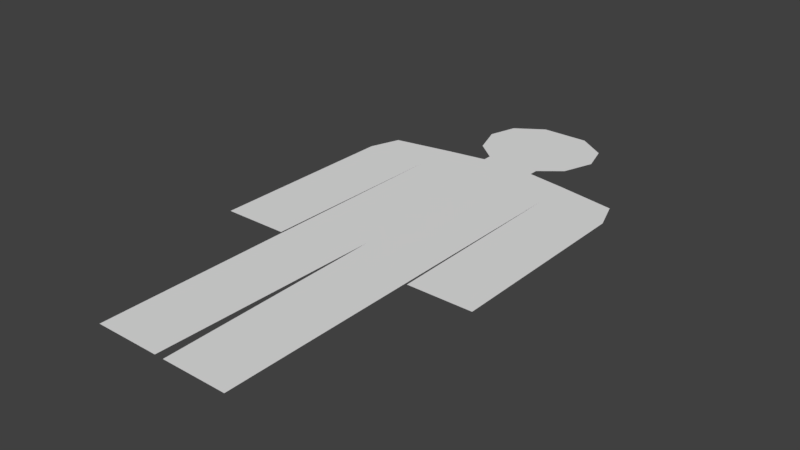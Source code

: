 # Source: Character.blend  (saved by Blender 2.77.0; exported with 4.5.12 LTS)
import bpy
from mathutils import Matrix  # noqa: F401  (used for matrix-valued properties, if any)

bpy.ops.wm.read_factory_settings(use_empty=True)
scene = bpy.context.scene
scene.name = 'Scene'

# ---- collections
col_collection_1 = bpy.data.collections.new('Collection 1'); scene.collection.children.link(col_collection_1)

# ---- world
world_world = bpy.data.worlds.new('World'); scene.world = world_world
world_world.color = (0.05088, 0.05088, 0.05088)
world_world.use_sun_shadow = False
world_world.sun_shadow_jitter_overblur = 0.0
world_world.cycles.sampling_method = 'MANUAL'

# ---- meshes
me_charactermesh = bpy.data.meshes.new('CharacterMesh')
me_charactermesh.from_pydata([(-0.3431, 0.6802, 0.0), (0.3431, 0.6802, 0.0), (-0.8698, 0.0, 0.0), (0.8698, 0.0, 0.0), (-0.7108, -0.4541, 0.0), (0.7108, -0.4541, 0.0), (0.7498, 0.4076, 0.0), (-0.7498, 0.4076, 0.0), (0.3991, -0.8378, 0.0), (-0.3991, -0.8378, 0.0), (0.4007, -0.7067, 0.0), (-0.4007, -0.7067, 0.0), (-1.0, -1.534, 0.0), (0.9956, -1.534, 0.0), (1.955, -4.318, -1.509e-09), (1.022, -4.318, -1.509e-09), (0.0, 0.0, 0.0), (1.955, -1.521, -1.509e-09), (0.964, -0.9294, 0.0), (-0.9655, -0.9294, 0.0), (-1.007, -3.863, -1.086e-08), (0.993, -3.863, -1.086e-08), (0.0, 0.6802, 0.0), (-1.029, -4.318, -1.509e-09), (-1.963, -4.318, -1.509e-09), (-1.963, -1.521, -1.509e-09), (-0.07198, -7.104, -5.062e-08), (-1.005, -7.104, -5.062e-08), (-0.006965, -3.863, -1.086e-08), (0.9906, -7.104, -5.062e-08), (0.05717, -7.104, -5.062e-08), (-0.004645, -1.343, -5.429e-09), (-1.81, -1.085, 0.0), (1.804, -1.085, 0.0), (0.0, -0.4541, 0.0), (0.0, 0.4076, 0.0), (0.0, -0.7067, 0.0), (0.0, -0.8378, 0.0), (0.9937, -3.097, -8.144e-09), (-0.0007604, -0.9294, 0.0), (0.9943, -2.523, -5.429e-09), (0.9949, -2.116, -2.715e-09), (-1.002, -2.116, -2.715e-09), (-1.004, -2.523, -5.429e-09), (-1.005, -3.097, -8.144e-09), (-0.006385, -3.097, -9.501e-09), (-0.005805, -2.524, -8.144e-09), (-0.005225, -2.117, -6.787e-09), (1.955, -3.759, -1.509e-09), (1.955, -3.199, -1.509e-09), (1.955, -2.64, -1.509e-09), (1.955, -2.081, -1.509e-09), (1.001, -2.09, -3.018e-10), (1.006, -2.647, -6.036e-10), (1.011, -3.204, -9.054e-10), (1.016, -3.761, -1.207e-09), (-1.963, -2.081, -1.509e-09), (-1.963, -2.64, -1.509e-09), (-1.963, -3.199, -1.509e-09), (-1.963, -3.759, -1.509e-09), (-1.024, -3.761, -1.207e-09), (-1.018, -3.204, -9.054e-10), (-1.012, -2.647, -6.036e-10), (-1.006, -2.09, -3.018e-10), (-0.05898, -6.456, -4.267e-08), (-0.04597, -5.807, -3.472e-08), (-0.03297, -5.159, -2.676e-08), (-0.01997, -4.511, -1.881e-08), (-1.007, -4.511, -1.881e-08), (-1.006, -5.159, -2.676e-08), (-1.006, -5.807, -3.472e-08), (-1.006, -6.456, -4.267e-08), (0.9911, -6.456, -4.267e-08), (0.9916, -5.807, -3.472e-08), (0.9921, -5.159, -2.676e-08), (0.9926, -4.511, -1.881e-08), (0.005861, -4.511, -1.881e-08), (0.01869, -5.159, -2.676e-08), (0.03151, -5.807, -3.472e-08), (0.04434, -6.456, -4.267e-08)], [], [(37, 8, 10, 36), (35, 6, 1, 22), (34, 5, 3, 16), (36, 10, 5, 34), (39, 18, 8, 37), (16, 3, 6, 35), (52, 51, 17, 13), (31, 13, 18, 39), (47, 41, 13, 31), (56, 63, 12, 25), (68, 67, 28, 20), (76, 75, 21, 28), (42, 47, 31, 12), (12, 19, 32, 25), (18, 13, 17, 33), (12, 31, 39, 19), (2, 16, 35, 7), (19, 39, 37, 9), (11, 36, 34, 4), (4, 34, 16, 2), (7, 35, 22, 0), (9, 37, 36, 11), (20, 28, 45, 44), (44, 45, 46, 43), (43, 46, 47, 42), (28, 21, 38, 45), (45, 38, 40, 46), (46, 40, 41, 47), (15, 14, 48, 55), (55, 48, 49, 54), (54, 49, 50, 53), (53, 50, 51, 52), (24, 23, 60, 59), (59, 60, 61, 58), (58, 61, 62, 57), (57, 62, 63, 56), (27, 26, 64, 71), (71, 64, 65, 70), (70, 65, 66, 69), (69, 66, 67, 68), (30, 29, 72, 79), (79, 72, 73, 78), (78, 73, 74, 77), (77, 74, 75, 76)])
_uv = me_charactermesh.uv_layers.new(name='UVMap')
_uv.uv.foreach_set('vector', [0.501, 0.805, 0.6029, 0.805, 0.6033, 0.8218, 0.501, 0.8218, 0.501, 0.965, 0.6924, 0.965, 0.5886, 1.0, 0.501, 1.0, 0.501, 0.8543, 0.6824, 0.8543, 0.723, 0.9126, 0.501, 0.9126, 0.501, 0.8218, 0.6033, 0.8218, 0.6824, 0.8543, 0.501, 0.8543, 0.5008, 0.7932, 0.747, 0.7932, 0.6029, 0.805, 0.501, 0.805, 0.501, 0.9126, 0.723, 0.9126, 0.6924, 0.965, 0.501, 0.965, 0.7564, 0.644, 1.0, 0.6453, 1.0, 0.7172, 0.7551, 0.7156, 0.4998, 0.7401, 0.7551, 0.7156, 0.747, 0.7932, 0.5008, 0.7932, 0.4997, 0.6407, 0.7549, 0.6408, 0.7551, 0.7156, 0.4998, 0.7401, 0.0, 0.6453, 0.2442, 0.644, 0.2457, 0.7156, 0.0, 0.7172, 0.2441, 0.333, 0.4959, 0.333, 0.4992, 0.4163, 0.244, 0.4163, 0.5025, 0.333, 0.7543, 0.333, 0.7544, 0.4163, 0.4992, 0.4163, 0.2453, 0.6408, 0.4997, 0.6407, 0.4998, 0.7401, 0.2457, 0.7156, 0.2457, 0.7156, 0.2546, 0.7932, 0.03915, 0.7732, 0.0, 0.7172, 0.747, 0.7932, 0.7551, 0.7156, 1.0, 0.7172, 0.9613, 0.7732, 0.2457, 0.7156, 0.4998, 0.7401, 0.5008, 0.7932, 0.2546, 0.7932, 0.279, 0.9126, 0.501, 0.9126, 0.501, 0.965, 0.3096, 0.965, 0.2546, 0.7932, 0.5008, 0.7932, 0.501, 0.805, 0.3991, 0.805, 0.3987, 0.8218, 0.501, 0.8218, 0.501, 0.8543, 0.3196, 0.8543, 0.3196, 0.8543, 0.501, 0.8543, 0.501, 0.9126, 0.279, 0.9126, 0.3096, 0.965, 0.501, 0.965, 0.501, 1.0, 0.4134, 1.0, 0.3991, 0.805, 0.501, 0.805, 0.501, 0.8218, 0.3987, 0.8218, 0.244, 0.4163, 0.4992, 0.4163, 0.4994, 0.5147, 0.2444, 0.5148, 0.2444, 0.5148, 0.4994, 0.5147, 0.4995, 0.5884, 0.2448, 0.5884, 0.2448, 0.5884, 0.4995, 0.5884, 0.4997, 0.6407, 0.2453, 0.6408, 0.4992, 0.4163, 0.7544, 0.4163, 0.7546, 0.5148, 0.4994, 0.5147, 0.4994, 0.5147, 0.7546, 0.5148, 0.7548, 0.5884, 0.4995, 0.5884, 0.4995, 0.5884, 0.7548, 0.5884, 0.7549, 0.6408, 0.4997, 0.6407, 0.7618, 0.3579, 1.0, 0.3579, 1.0, 0.4297, 0.7604, 0.4294, 0.7604, 0.4294, 1.0, 0.4297, 1.0, 0.5016, 0.7591, 0.501, 0.7591, 0.501, 1.0, 0.5016, 1.0, 0.5734, 0.7578, 0.5725, 0.7578, 0.5725, 1.0, 0.5734, 1.0, 0.6453, 0.7564, 0.644, 0.0, 0.3579, 0.2382, 0.3579, 0.2397, 0.4294, 0.0, 0.4297, 0.0, 0.4297, 0.2397, 0.4294, 0.2412, 0.501, 0.0, 0.5016, 0.0, 0.5016, 0.2412, 0.501, 0.2427, 0.5725, 0.0, 0.5734, 0.0, 0.5734, 0.2427, 0.5725, 0.2442, 0.644, 0.0, 0.6453, 0.2444, 0.0, 0.4826, 0.0, 0.4859, 0.08325, 0.2443, 0.08325, 0.2443, 0.08325, 0.4859, 0.08325, 0.4893, 0.1665, 0.2442, 0.1665, 0.2442, 0.1665, 0.4893, 0.1665, 0.4926, 0.2498, 0.2441, 0.2498, 0.2441, 0.2498, 0.4926, 0.2498, 0.4959, 0.333, 0.2441, 0.333, 0.5156, 0.0, 0.7538, 0.0, 0.754, 0.08325, 0.5123, 0.08325, 0.5123, 0.08325, 0.754, 0.08325, 0.7541, 0.1665, 0.509, 0.1665, 0.509, 0.1665, 0.7541, 0.1665, 0.7542, 0.2498, 0.5058, 0.2498, 0.5058, 0.2498, 0.7542, 0.2498, 0.7543, 0.333, 0.5025, 0.333])
me_charactermesh.use_remesh_preserve_volume = False
me_charactermesh.use_remesh_preserve_attributes = False
me_charactermesh.use_mirror_vertex_groups = False
me_charactermesh.update()
arm_character = bpy.data.armatures.new('Character')  # bones are not reproduced

# ---- objects
ob_character = bpy.data.objects.new('Character', arm_character)
ob_charactermesh = bpy.data.objects.new('CharacterMesh', me_charactermesh)

# ---- transforms, parenting, visibility, modifiers, constraints
ob_character.location = (0.0, 0.0, 0.0)
ob_character.lineart.crease_threshold = 0.0
ob_charactermesh.parent = ob_character
ob_charactermesh.location = (-0.01468, -0.05848, 0.01927)
ob_charactermesh.lineart.crease_threshold = 0.0
_vg = ob_charactermesh.vertex_groups.new(name='Hüfte')
_vg.add([20, 21, 28, 38, 44, 45], 1.0, 'REPLACE')
_vg = ob_charactermesh.vertex_groups.new(name='Oberschenkel Links')
_vg.add([21, 28, 74, 75, 76, 77], 1.0, 'REPLACE')
_vg = ob_charactermesh.vertex_groups.new(name='Wadenbein Links')
_vg.add([29, 30, 72, 73, 78, 79], 1.0, 'REPLACE')
_vg = ob_charactermesh.vertex_groups.new(name='Wadenbein Rechts')
_vg.add([26, 27, 64, 65, 70, 71], 1.0, 'REPLACE')
_vg = ob_charactermesh.vertex_groups.new(name='Oberschenkel Rechts')
_vg.add([20, 28, 66, 67, 68, 69], 1.0, 'REPLACE')
_vg = ob_charactermesh.vertex_groups.new(name='Bauch')
_vg.add([38, 40, 41, 42, 43, 44, 45, 46, 47], 1.0, 'REPLACE')
_vg = ob_charactermesh.vertex_groups.new(name='Brust')
_vg.add([12, 13, 31, 41, 42, 47], 1.0, 'REPLACE')
_vg = ob_charactermesh.vertex_groups.new(name='Schulter Links')
_vg.add([13, 17, 18, 33], 1.0, 'REPLACE')
_vg = ob_charactermesh.vertex_groups.new(name='Oberarm Links')
_vg.add([13, 17, 50, 51, 52, 53], 1.0, 'REPLACE')
_vg = ob_charactermesh.vertex_groups.new(name='Unterarm Links')
_vg.add([14, 15, 48, 49, 50, 53, 54, 55], 1.0, 'REPLACE')
_vg = ob_charactermesh.vertex_groups.new(name='Schulter Rechts')
_vg.add([12, 19, 25, 32], 1.0, 'REPLACE')
_vg = ob_charactermesh.vertex_groups.new(name='Oberarm Rechts')
_vg.add([12, 25, 56, 57, 62, 63], 1.0, 'REPLACE')
_vg = ob_charactermesh.vertex_groups.new(name='Unterarm Rechts')
_vg.add([23, 24, 57, 58, 59, 60, 61, 62], 1.0, 'REPLACE')
_vg = ob_charactermesh.vertex_groups.new(name='Hals')
_vg.add([8, 9, 10, 11, 18, 19, 36, 37, 39], 1.0, 'REPLACE')
_vg = ob_charactermesh.vertex_groups.new(name='Kopf')
_vg.add([0, 1, 2, 3, 4, 5, 6, 7, 10, 11, 16, 22, 34, 35, 36], 1.0, 'REPLACE')
_m = ob_charactermesh.modifiers.new('Armature', 'ARMATURE')
_m.object = ob_character

# ---- collection membership
col_collection_1.objects.link(ob_character)
col_collection_1.objects.link(ob_charactermesh)

# ---- scene / render settings (as saved in the file)
scene.frame_start = 1; scene.frame_end = 250; scene.frame_set(13)
scene.render.engine = 'BLENDER_EEVEE_NEXT'
scene.render.resolution_percentage = 50
scene.render.dither_intensity = 0.0
scene.cycles.use_denoising = False
scene.cycles.samples = 128
scene.cycles.sampling_pattern = 'TABULATED_SOBOL'
scene.cycles.light_sampling_threshold = 0.0
scene.cycles.use_adaptive_sampling = False
scene.cycles.use_light_tree = False
scene.cycles.blur_glossy = 0.0
scene.cycles.sample_clamp_indirect = 0.0
scene.view_settings.view_transform = 'Standard'
bpy.context.view_layer.update()

# ---- added for rendering (the .blend has no active camera and no usable light): camera, sun
cam_auto = bpy.data.cameras.new('AutoCamera')
cam_auto.lens = 50.0
cam_auto.sensor_width = 36.0
cam_auto.clip_end = 1000.0
ob_auto_camera = bpy.data.objects.new('AutoCamera', cam_auto)
scene.collection.objects.link(ob_auto_camera)
ob_auto_camera.location = (8.04399, -12.9453, 6.46933)
ob_auto_camera.rotation_euler = (1.09748, -7.21219e-08, 0.694738)
scene.camera = ob_auto_camera
light_auto_sun = bpy.data.lights.new('AutoSun', 'SUN')
light_auto_sun.energy = 3.0
light_auto_sun.angle = 0.0523599
ob_auto_sun = bpy.data.objects.new('AutoSun', light_auto_sun)
scene.collection.objects.link(ob_auto_sun)
ob_auto_sun.rotation_euler = (0.872665, 0.174533, 0.523599)
bpy.context.view_layer.update()
